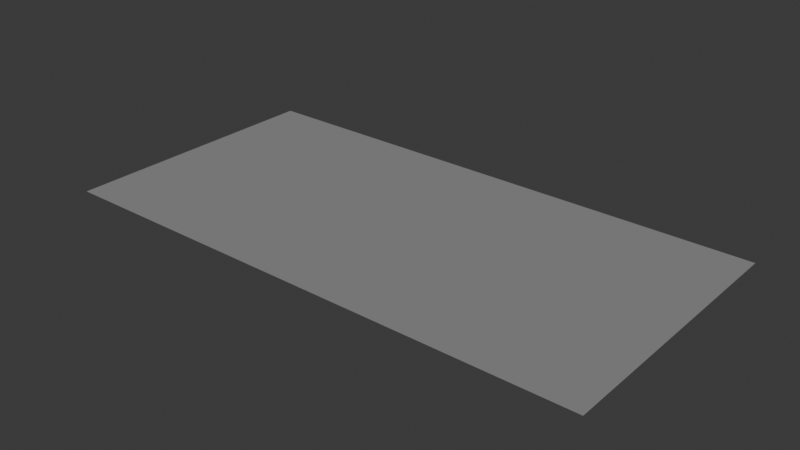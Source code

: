 # Source: oval_track.blend  (saved by Blender 4.1.24; exported with 4.5.12 LTS)
import bpy
from mathutils import Matrix  # noqa: F401  (used for matrix-valued properties, if any)

bpy.ops.wm.read_factory_settings(use_empty=True)
scene = bpy.context.scene
scene.name = 'Scene'

# ---- world
world_world = bpy.data.worlds.new('World'); scene.world = world_world
world_world.use_nodes = True; world_world.node_tree.nodes.clear()
_N = world_world.node_tree.nodes; _L = world_world.node_tree.links
n0 = _N.new('ShaderNodeOutputWorld'); n0.name = 'World Output'; n0.location = (300, 300)
n1 = _N.new('ShaderNodeBackground'); n1.name = 'Background'; n1.location = (10, 300)
n1.inputs[0].default_value = (0.05088, 0.05088, 0.05088, 1.0)
_L.new(n1.outputs[0], n0.inputs[0])
n0.is_active_output = True
world_world.color = (0.05088, 0.05088, 0.05088)
world_world.use_sun_shadow = False
world_world.sun_shadow_jitter_overblur = 0.0

# ---- lights
light_sun_001 = bpy.data.lights.new('Sun.001', 'SUN')
light_sun_001.transmission_factor = 0.0

# ---- meshes
me_plane = bpy.data.meshes.new('Plane')
me_plane.from_pydata([(-1.0, -1.0, 0.0), (1.0, -1.0, 0.0), (-1.0, 1.0, 0.0), (1.0, 1.0, 0.0)], [], [(0, 1, 3, 2)])
_uv = me_plane.uv_layers.new(name='UVMap')
_uv.uv.foreach_set('vector', [0.0, 0.0, 1.0, 0.0, 1.0, 1.0, 0.0, 1.0])
me_plane.update()

# ---- objects
ob_floor = bpy.data.objects.new('Floor', me_plane)
ob_sun = bpy.data.objects.new('Sun', light_sun_001)

# ---- transforms, parenting, visibility, modifiers, constraints
ob_floor.location = (0.0, 0.0, 0.0)
ob_floor.scale = (400.0, 200.0, 1.0)
ob_sun.location = (0.0, 0.0, 13.4)
ob_sun.rotation_euler = (1.515, -0.1694, -1.891)

# ---- collection membership
scene.collection.objects.link(ob_floor)
scene.collection.objects.link(ob_sun)

# ---- scene / render settings (as saved in the file)
scene.frame_start = 1; scene.frame_end = 250; scene.frame_set(1)
scene.render.engine = 'BLENDER_EEVEE_NEXT'
scene.cycles.sampling_pattern = 'TABULATED_SOBOL'
scene.eevee.ray_tracing_options.trace_max_roughness = 0.0
bpy.context.view_layer.update()

# ---- added for rendering (the .blend has no active camera): camera
cam_auto = bpy.data.cameras.new('AutoCamera')
cam_auto.lens = 50.0
cam_auto.sensor_width = 36.0
cam_auto.clip_end = 14523.4
ob_auto_camera = bpy.data.objects.new('AutoCamera', cam_auto)
scene.collection.objects.link(ob_auto_camera)
ob_auto_camera.location = (827.546, -993.055, 662.037)
ob_auto_camera.rotation_euler = (1.09748, -7.21219e-08, 0.694738)
scene.camera = ob_auto_camera
bpy.context.view_layer.update()
